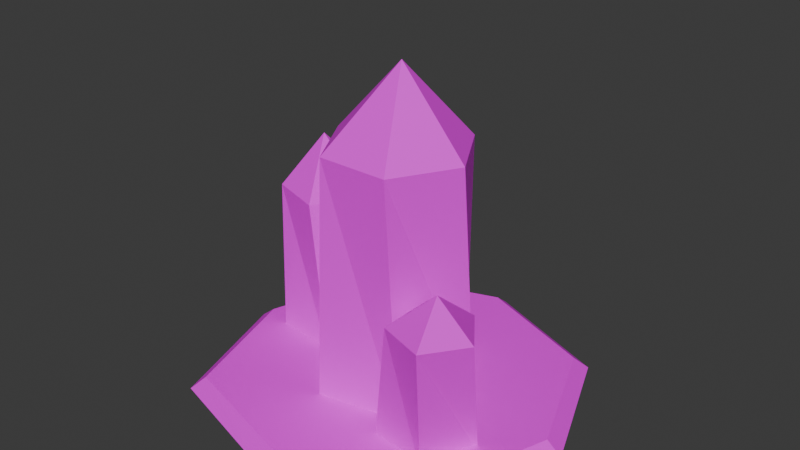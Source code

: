 # Source: ice_crystal.blend  (saved by Blender 5.0.119; exported with 4.5.12 LTS)
import bpy
from mathutils import Matrix  # noqa: F401  (used for matrix-valued properties, if any)

bpy.ops.wm.read_factory_settings(use_empty=True)
scene = bpy.context.scene
scene.name = 'Scene'

# ---- collections
col_collection = bpy.data.collections.new('Collection'); scene.collection.children.link(col_collection)

# ---- images (referenced by path relative to the original .blend; pixels are not part of the script)
import os
ASSET_DIR = os.environ.get("B2B_ASSET_DIR", "")  # directory of the original .blend (textures are referenced by path, not embedded)
HERE = os.path.dirname(os.path.abspath(__file__))  # packed textures are extracted next to this script under _unpacked/

def load_image(name, relpath, width, height, colorspace="sRGB"):
    """Load a texture the original file referenced (path relative to the .blend, or extracted next to this script)."""
    p = next((c for c in (os.path.join(HERE, relpath), os.path.join(ASSET_DIR, relpath)) if relpath and os.path.exists(c)), "")
    if p:
        img = bpy.data.images.load(p, check_existing=True)
        img.name = name
    else:  # same state as the original file: an image datablock whose file is absent (Cycles renders it pink)
        img = bpy.data.images.new(name, width, height)
        img.source = "FILE"
        img.filepath = "//" + (relpath or name)
    img.colorspace_settings.name = colorspace
    return img
img_palette_png = load_image('palette.png', 'palette.png', 1024, 1024, 'sRGB')

# ---- materials (node trees are filled in below, after node groups)
mat_gamepalette = bpy.data.materials.new('GamePalette')

# ---- material node trees
mat_gamepalette.use_nodes = True; mat_gamepalette.node_tree.nodes.clear()
_N = mat_gamepalette.node_tree.nodes; _L = mat_gamepalette.node_tree.links
n0 = _N.new('ShaderNodeOutputMaterial'); n0.name = 'Material Output'; n0.location = (400, 0)
n1 = _N.new('ShaderNodeBsdfPrincipled'); n1.name = 'Principled BSDF'; n1.location = (100, 0)
n1.inputs[2].default_value = 0.7
n2 = _N.new('ShaderNodeTexImage'); n2.name = 'Image Texture'; n2.location = (-250, 0)
n2.image = img_palette_png
n2.interpolation = 'Closest'
_L.new(n2.outputs[0], n1.inputs[0])
_L.new(n1.outputs[0], n0.inputs[0])
n0.is_active_output = True

# ---- world
world_world = bpy.data.worlds.new('World'); scene.world = world_world
world_world.use_nodes = True; world_world.node_tree.nodes.clear()
_N = world_world.node_tree.nodes; _L = world_world.node_tree.links
n0 = _N.new('ShaderNodeOutputWorld'); n0.name = 'World Output'; n0.location = (200, 100)
n1 = _N.new('ShaderNodeBackground'); n1.name = 'Background'; n1.location = (-200, 100)
n1.inputs[0].default_value = (0.05088, 0.05088, 0.05088, 1.0)
_L.new(n1.outputs[0], n0.inputs[0])
n0.is_active_output = True
world_world.color = (0.05088, 0.05088, 0.05088)
world_world.sun_shadow_jitter_overblur = 0.0

# ---- meshes
me_mainspiremesh = bpy.data.meshes.new('MainSpireMesh')
me_mainspiremesh.from_pydata([(0.15, -0.12, 2.2), (0.5575, -0.072, 1.663), (0.3237, 0.3329, 1.663), (-0.1437, 0.3329, 1.663), (-0.3775, -0.072, 1.663), (-0.1437, -0.4769, 1.663), (0.3237, -0.4769, 1.663), (0.539, 0.1093, 0.05), (0.1749, 0.5215, 0.05), (-0.3641, 0.4122, 0.05), (-0.539, -0.1093, 0.05), (-0.1749, -0.5215, 0.05), (0.3641, -0.4122, 0.05), (-0.9, 0.35, 1.35), (-0.477, 0.29, 1.018), (-0.7002, 0.5972, 1.018), (-1.061, 0.4799, 1.018), (-1.061, 0.1001, 1.018), (-0.7002, -0.01719, 1.018), (-0.2776, 0.2755, 0.02), (-0.6067, 0.5775, 0.02), (-0.9957, 0.3578, 0.02), (-0.9069, -0.07998, 0.02), (-0.4631, -0.1309, 0.02), (0.75, -0.55, 1.15), (0.942, -0.47, 0.8675), (0.7541, -0.2113, 0.8675), (0.4499, -0.3101, 0.8675), (0.4499, -0.6299, 0.8675), (0.7541, -0.7287, 0.8675), (0.8636, -0.2864, 0.02), (0.5865, -0.03208, 0.02), (0.2589, -0.2171, 0.02), (0.3336, -0.5858, 0.02), (0.7074, -0.6286, 0.02), (1.15, 0.0, 0.08), (0.8205, 0.8205, 0.08), (6.915e-17, 1.129, 0.08), (-0.8352, 0.8352, 0.08), (-1.109, 1.358e-16, 0.08), (-0.8497, -0.8497, 0.08), (-1.999e-16, -1.088, 0.08), (0.8639, -0.8639, 0.08), (1.25, 0.0, 0.0), (0.8912, 0.8912, 0.0), (7.527e-17, 1.229, 0.0), (-0.9059, 0.9059, 0.0), (-1.209, 1.48e-16, 0.0), (-0.9204, -0.9204, 0.0), (-2.183e-16, -1.188, 0.0), (0.9346, -0.9346, 0.0)], [], [(0, 1, 2), (1, 7, 8, 2), (0, 2, 3), (2, 8, 9, 3), (0, 3, 4), (3, 9, 10, 4), (0, 4, 5), (4, 10, 11, 5), (0, 5, 6), (5, 11, 12, 6), (0, 6, 1), (6, 12, 7, 1), (12, 11, 10, 9, 8, 7), (13, 14, 15), (14, 19, 20, 15), (13, 15, 16), (15, 20, 21, 16), (13, 16, 17), (16, 21, 22, 17), (13, 17, 18), (17, 22, 23, 18), (13, 18, 14), (18, 23, 19, 14), (23, 22, 21, 20, 19), (24, 25, 26), (25, 30, 31, 26), (24, 26, 27), (26, 31, 32, 27), (24, 27, 28), (27, 32, 33, 28), (24, 28, 29), (28, 33, 34, 29), (24, 29, 25), (29, 34, 30, 25), (34, 33, 32, 31, 30), (35, 43, 44, 36), (36, 44, 45, 37), (37, 45, 46, 38), (38, 46, 47, 39), (39, 47, 48, 40), (40, 48, 49, 41), (41, 49, 50, 42), (42, 50, 43, 35), (35, 36, 37, 38, 39, 40, 41, 42), (50, 49, 48, 47, 46, 45, 44, 43)])
_uv = me_mainspiremesh.uv_layers.new(name='UVMap')
_uv.uv.foreach_set('vector', [0.3125, 0.9375, 0.3125, 0.9375, 0.3125, 0.9375, 0.4375, 0.9375, 0.4375, 0.9375, 0.4375, 0.9375, 0.4375, 0.9375, 0.3125, 0.9375, 0.3125, 0.9375, 0.3125, 0.9375, 0.4375, 0.9375, 0.4375, 0.9375, 0.4375, 0.9375, 0.4375, 0.9375, 0.3125, 0.9375, 0.3125, 0.9375, 0.3125, 0.9375, 0.4375, 0.9375, 0.4375, 0.9375, 0.4375, 0.9375, 0.4375, 0.9375, 0.3125, 0.9375, 0.3125, 0.9375, 0.3125, 0.9375, 0.4375, 0.9375, 0.4375, 0.9375, 0.4375, 0.9375, 0.4375, 0.9375, 0.3125, 0.9375, 0.3125, 0.9375, 0.3125, 0.9375, 0.4375, 0.9375, 0.4375, 0.9375, 0.4375, 0.9375, 0.4375, 0.9375, 0.3125, 0.9375, 0.3125, 0.9375, 0.3125, 0.9375, 0.4375, 0.9375, 0.4375, 0.9375, 0.4375, 0.9375, 0.4375, 0.9375, 0.4375, 0.9375, 0.4375, 0.9375, 0.4375, 0.9375, 0.4375, 0.9375, 0.4375, 0.9375, 0.4375, 0.9375, 0.4375, 0.9375, 0.4375, 0.9375, 0.4375, 0.9375, 0.5625, 0.9375, 0.5625, 0.9375, 0.5625, 0.9375, 0.5625, 0.9375, 0.4375, 0.9375, 0.4375, 0.9375, 0.4375, 0.9375, 0.5625, 0.9375, 0.5625, 0.9375, 0.5625, 0.9375, 0.5625, 0.9375, 0.4375, 0.9375, 0.4375, 0.9375, 0.4375, 0.9375, 0.5625, 0.9375, 0.5625, 0.9375, 0.5625, 0.9375, 0.5625, 0.9375, 0.4375, 0.9375, 0.4375, 0.9375, 0.4375, 0.9375, 0.5625, 0.9375, 0.5625, 0.9375, 0.5625, 0.9375, 0.5625, 0.9375, 0.4375, 0.9375, 0.4375, 0.9375, 0.4375, 0.9375, 0.5625, 0.9375, 0.5625, 0.9375, 0.5625, 0.9375, 0.5625, 0.9375, 0.5625, 0.9375, 0.5625, 0.9375, 0.5625, 0.9375, 0.5625, 0.9375, 0.5625, 0.9375, 0.3125, 0.9375, 0.3125, 0.9375, 0.3125, 0.9375, 0.8125, 0.9375, 0.8125, 0.9375, 0.8125, 0.9375, 0.8125, 0.9375, 0.3125, 0.9375, 0.3125, 0.9375, 0.3125, 0.9375, 0.8125, 0.9375, 0.8125, 0.9375, 0.8125, 0.9375, 0.8125, 0.9375, 0.3125, 0.9375, 0.3125, 0.9375, 0.3125, 0.9375, 0.8125, 0.9375, 0.8125, 0.9375, 0.8125, 0.9375, 0.8125, 0.9375, 0.3125, 0.9375, 0.3125, 0.9375, 0.3125, 0.9375, 0.8125, 0.9375, 0.8125, 0.9375, 0.8125, 0.9375, 0.8125, 0.9375, 0.3125, 0.9375, 0.3125, 0.9375, 0.3125, 0.9375, 0.8125, 0.9375, 0.8125, 0.9375, 0.8125, 0.9375, 0.8125, 0.9375, 0.8125, 0.9375, 0.8125, 0.9375, 0.8125, 0.9375, 0.8125, 0.9375, 0.8125, 0.9375, 0.0625, 0.9375, 0.0625, 0.9375, 0.0625, 0.9375, 0.0625, 0.9375, 0.0625, 0.9375, 0.0625, 0.9375, 0.0625, 0.9375, 0.0625, 0.9375, 0.0625, 0.9375, 0.0625, 0.9375, 0.0625, 0.9375, 0.0625, 0.9375, 0.0625, 0.9375, 0.0625, 0.9375, 0.0625, 0.9375, 0.0625, 0.9375, 0.0625, 0.9375, 0.0625, 0.9375, 0.0625, 0.9375, 0.0625, 0.9375, 0.0625, 0.9375, 0.0625, 0.9375, 0.0625, 0.9375, 0.0625, 0.9375, 0.0625, 0.9375, 0.0625, 0.9375, 0.0625, 0.9375, 0.0625, 0.9375, 0.0625, 0.9375, 0.0625, 0.9375, 0.0625, 0.9375, 0.0625, 0.9375, 0.0625, 0.9375, 0.0625, 0.9375, 0.0625, 0.9375, 0.0625, 0.9375, 0.0625, 0.9375, 0.0625, 0.9375, 0.0625, 0.9375, 0.0625, 0.9375, 0.0625, 0.9375, 0.0625, 0.9375, 0.0625, 0.9375, 0.0625, 0.9375, 0.0625, 0.9375, 0.0625, 0.9375, 0.0625, 0.9375, 0.0625, 0.9375])
me_mainspiremesh.materials.append(mat_gamepalette)
me_mainspiremesh.update()

# ---- objects
ob_icecrystal = bpy.data.objects.new('IceCrystal', me_mainspiremesh)

# ---- transforms, parenting, visibility, modifiers, constraints
ob_icecrystal.location = (0.0, 0.0, 0.0)

# ---- collection membership
col_collection.objects.link(ob_icecrystal)

# ---- scene / render settings (as saved in the file)
scene.frame_start = 1; scene.frame_end = 250; scene.frame_set(1)
scene.render.engine = 'BLENDER_EEVEE_NEXT'
scene.render.bake_bias = 0.0
scene.render.bake_samples = 0
scene.cycles.sampling_pattern = 'TABULATED_SOBOL'
scene.eevee.use_volume_custom_range = False
bpy.context.view_layer.update()

# ---- added for rendering (the .blend has no active camera and no usable light): camera, sun
cam_auto = bpy.data.cameras.new('AutoCamera')
cam_auto.lens = 50.0
cam_auto.sensor_width = 36.0
cam_auto.clip_end = 1000.0
ob_auto_camera = bpy.data.objects.new('AutoCamera', cam_auto)
scene.collection.objects.link(ob_auto_camera)
ob_auto_camera.location = (3.80496, -4.52063, 4.12741)
ob_auto_camera.rotation_euler = (1.09748, -7.21219e-08, 0.694738)
scene.camera = ob_auto_camera
light_auto_sun = bpy.data.lights.new('AutoSun', 'SUN')
light_auto_sun.energy = 3.0
light_auto_sun.angle = 0.0523599
ob_auto_sun = bpy.data.objects.new('AutoSun', light_auto_sun)
scene.collection.objects.link(ob_auto_sun)
ob_auto_sun.rotation_euler = (0.872665, 0.174533, 0.523599)
bpy.context.view_layer.update()
